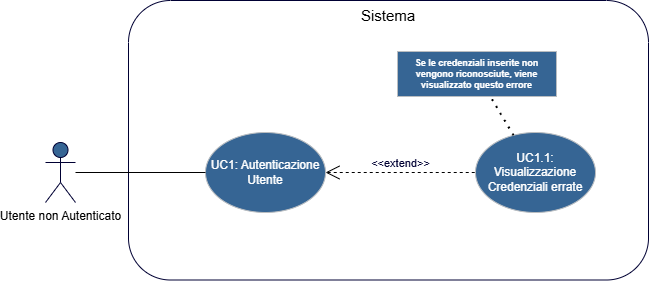

The diagram above was exported from draw.io. Its source (the exported page's mxGraphModel, read from the mxfile embedded in the PNG):
<mxGraphModel dx="825" dy="760" grid="0" gridSize="10" guides="1" tooltips="1" connect="1" arrows="1" fold="1" page="1" pageScale="1" pageWidth="827" pageHeight="1169" background="light-dark(#FFFFFF,#FFFFFF)" math="0" shadow="0">
  <root>
    <mxCell id="0" />
    <mxCell id="1" parent="0" />
    <mxCell id="_kzvWXQp9rLtIv6U1ffz-1" value="Utente non Autenticato" style="shape=umlActor;verticalLabelPosition=bottom;verticalAlign=top;html=1;outlineConnect=0;fillColor=light-dark(#CCE5FF,#366594);strokeColor=light-dark(#36393D,#000033);fontColor=light-dark(#000000,#000000);" parent="1" vertex="1">
      <mxGeometry x="70" y="370" width="30" height="60" as="geometry" />
    </mxCell>
    <mxCell id="_kzvWXQp9rLtIv6U1ffz-3" value="Sistema" style="rounded=1;whiteSpace=wrap;html=1;align=center;verticalAlign=top;fillColor=none;strokeColor=light-dark(#000000,#000033);fontColor=light-dark(#000000,#000000);fontSize=15;" parent="1" vertex="1">
      <mxGeometry x="153" y="228" width="520" height="279.5" as="geometry" />
    </mxCell>
    <mxCell id="_kzvWXQp9rLtIv6U1ffz-4" value="UC1: Autenticazione Utente" style="ellipse;whiteSpace=wrap;html=1;fillColor=light-dark(#CCE5FF,#366594);strokeColor=#36393d;" parent="1" vertex="1">
      <mxGeometry x="230" y="360" width="120" height="80" as="geometry" />
    </mxCell>
    <mxCell id="_kzvWXQp9rLtIv6U1ffz-7" value="UC1.1: Visualizzazione Credenziali errate" style="ellipse;whiteSpace=wrap;html=1;fillColor=light-dark(#CCE5FF,#366594);strokeColor=#36393d;" parent="1" vertex="1">
      <mxGeometry x="500" y="360" width="120" height="80" as="geometry" />
    </mxCell>
    <mxCell id="_kzvWXQp9rLtIv6U1ffz-10" value="&amp;lt;&amp;lt;extend&amp;gt;&amp;gt;" style="edgeStyle=none;html=1;startArrow=open;endArrow=none;startSize=12;verticalAlign=bottom;dashed=1;labelBackgroundColor=none;rounded=0;strokeColor=light-dark(#000000,#000000);fontColor=light-dark(#000000,#000033);" parent="1" source="_kzvWXQp9rLtIv6U1ffz-4" target="_kzvWXQp9rLtIv6U1ffz-7" edge="1">
      <mxGeometry width="160" relative="1" as="geometry">
        <mxPoint x="300" y="420" as="sourcePoint" />
        <mxPoint x="460" y="420" as="targetPoint" />
      </mxGeometry>
    </mxCell>
    <mxCell id="_kzvWXQp9rLtIv6U1ffz-11" value="" style="edgeStyle=none;html=1;endArrow=none;verticalAlign=bottom;rounded=0;strokeColor=light-dark(#000000,#000000);" parent="1" source="_kzvWXQp9rLtIv6U1ffz-1" target="_kzvWXQp9rLtIv6U1ffz-4" edge="1">
      <mxGeometry width="160" relative="1" as="geometry">
        <mxPoint x="160" y="380" as="sourcePoint" />
        <mxPoint x="320" y="380" as="targetPoint" />
      </mxGeometry>
    </mxCell>
    <mxCell id="ZZxK7eoSxKaXKI-ig_kJ-1" value="Se le credenziali inserite non vengono riconosciute, viene visualizzato questo errore" style="shape=rect;html=1;verticalAlign=top;fontStyle=1;whiteSpace=wrap;align=center;fillColor=light-dark(#CCE5FF,#366594);strokeColor=#36393d;fontSize=9;" parent="1" vertex="1">
      <mxGeometry x="422" y="279" width="159" height="45" as="geometry" />
    </mxCell>
    <mxCell id="ZZxK7eoSxKaXKI-ig_kJ-3" value="" style="endArrow=none;dashed=1;html=1;dashPattern=1 3;strokeWidth=2;rounded=0;fontColor=light-dark(#000000,#000000);strokeColor=light-dark(#000000,#000000);" parent="1" source="_kzvWXQp9rLtIv6U1ffz-7" target="ZZxK7eoSxKaXKI-ig_kJ-1" edge="1">
      <mxGeometry width="50" height="50" relative="1" as="geometry">
        <mxPoint x="386" y="443" as="sourcePoint" />
        <mxPoint x="436" y="393" as="targetPoint" />
      </mxGeometry>
    </mxCell>
  </root>
</mxGraphModel>